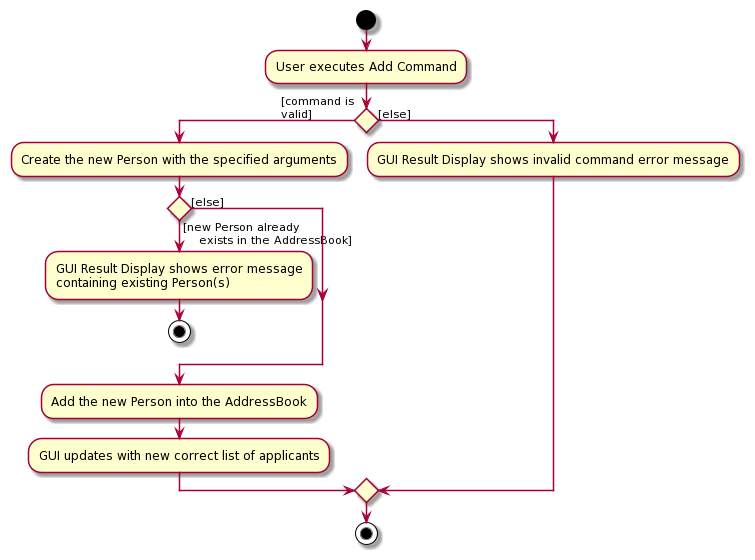

The diagram above was rendered by PlantUML. Its source (embedded in the PNG):
@startuml
start
:User executes Add Command;

'Since the beta syntax does not support placing the condition outside the
'diamond we place it as the true branch instead.

if () then ([command is
valid])

    :Create the new Person with the specified arguments;

    if () then ([new Person already
    exists in the AddressBook])

        :GUI Result Display shows error message
        containing existing Person(s);

        stop

    else ([else])
    endif

    :Add the new Person into the AddressBook;

    :GUI updates with new correct list of applicants;
else ([else])

:GUI Result Display shows invalid command error message;

endif
stop
@enduml